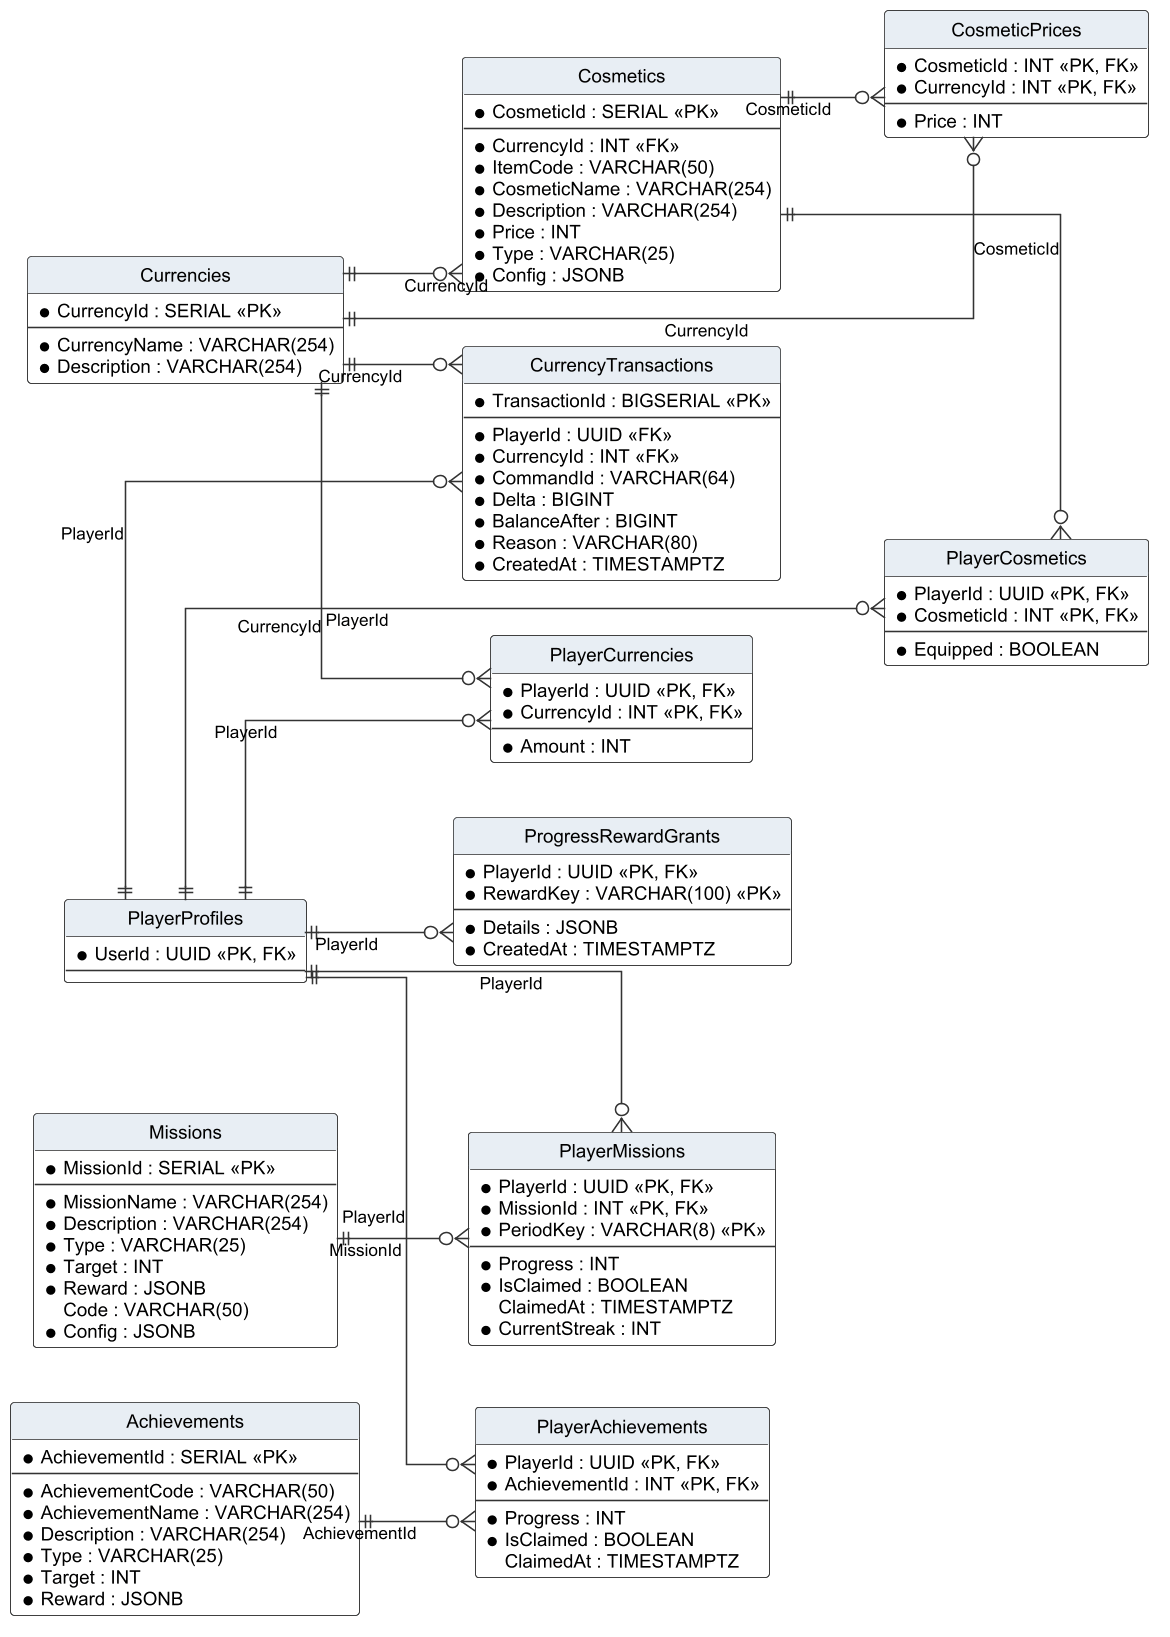

The diagram above was rendered by PlantUML. Its source (embedded in the PNG):
@startuml r4_erd_economy
!include _style.iuml
hide circle
hide empty members
skinparam linetype ortho
left to right direction
entity "Currencies" as Currencies {
  * CurrencyId : SERIAL <<PK>>
  --
  * CurrencyName : VARCHAR(254)
  * Description : VARCHAR(254)
}
entity "PlayerCurrencies" as PlayerCurrencies {
  * PlayerId : UUID <<PK, FK>>
  * CurrencyId : INT <<PK, FK>>
  --
  * Amount : INT
}
entity "CurrencyTransactions" as CurrencyTransactions {
  * TransactionId : BIGSERIAL <<PK>>
  --
  * PlayerId : UUID <<FK>>
  * CurrencyId : INT <<FK>>
  * CommandId : VARCHAR(64)
  * Delta : BIGINT
  * BalanceAfter : BIGINT
  * Reason : VARCHAR(80)
  * CreatedAt : TIMESTAMPTZ
}
entity "Cosmetics" as Cosmetics {
  * CosmeticId : SERIAL <<PK>>
  --
  * CurrencyId : INT <<FK>>
  * ItemCode : VARCHAR(50)
  * CosmeticName : VARCHAR(254)
  * Description : VARCHAR(254)
  * Price : INT
  * Type : VARCHAR(25)
  * Config : JSONB
}
entity "CosmeticPrices" as CosmeticPrices {
  * CosmeticId : INT <<PK, FK>>
  * CurrencyId : INT <<PK, FK>>
  --
  * Price : INT
}
entity "PlayerCosmetics" as PlayerCosmetics {
  * PlayerId : UUID <<PK, FK>>
  * CosmeticId : INT <<PK, FK>>
  --
  * Equipped : BOOLEAN
}
entity "Missions" as Missions {
  * MissionId : SERIAL <<PK>>
  --
  * MissionName : VARCHAR(254)
  * Description : VARCHAR(254)
  * Type : VARCHAR(25)
  * Target : INT
  * Reward : JSONB
  Code : VARCHAR(50)
  * Config : JSONB
}
entity "PlayerMissions" as PlayerMissions {
  * PlayerId : UUID <<PK, FK>>
  * MissionId : INT <<PK, FK>>
  * PeriodKey : VARCHAR(8) <<PK>>
  --
  * Progress : INT
  * IsClaimed : BOOLEAN
  ClaimedAt : TIMESTAMPTZ
  * CurrentStreak : INT
}
entity "Achievements" as Achievements {
  * AchievementId : SERIAL <<PK>>
  --
  * AchievementCode : VARCHAR(50)
  * AchievementName : VARCHAR(254)
  * Description : VARCHAR(254)
  * Type : VARCHAR(25)
  * Target : INT
  * Reward : JSONB
}
entity "PlayerAchievements" as PlayerAchievements {
  * PlayerId : UUID <<PK, FK>>
  * AchievementId : INT <<PK, FK>>
  --
  * Progress : INT
  * IsClaimed : BOOLEAN
  ClaimedAt : TIMESTAMPTZ
}
entity "ProgressRewardGrants" as ProgressRewardGrants {
  * PlayerId : UUID <<PK, FK>>
  * RewardKey : VARCHAR(100) <<PK>>
  --
  * Details : JSONB
  * CreatedAt : TIMESTAMPTZ
}
entity "PlayerProfiles" as PlayerProfiles {
  * UserId : UUID <<PK, FK>>
  --
}
PlayerProfiles ||--o{ PlayerCurrencies : "PlayerId"
Currencies ||--o{ PlayerCurrencies : "CurrencyId"
PlayerProfiles ||--o{ CurrencyTransactions : "PlayerId"
Currencies ||--o{ CurrencyTransactions : "CurrencyId"
Currencies ||--o{ Cosmetics : "CurrencyId"
Cosmetics ||--o{ CosmeticPrices : "CosmeticId"
Currencies ||--o{ CosmeticPrices : "CurrencyId"
PlayerProfiles ||--o{ PlayerCosmetics : "PlayerId"
Cosmetics ||--o{ PlayerCosmetics : "CosmeticId"
PlayerProfiles ||--o{ PlayerMissions : "PlayerId"
Missions ||--o{ PlayerMissions : "MissionId"
PlayerProfiles ||--o{ PlayerAchievements : "PlayerId"
Achievements ||--o{ PlayerAchievements : "AchievementId"
PlayerProfiles ||--o{ ProgressRewardGrants : "PlayerId"
@enduml